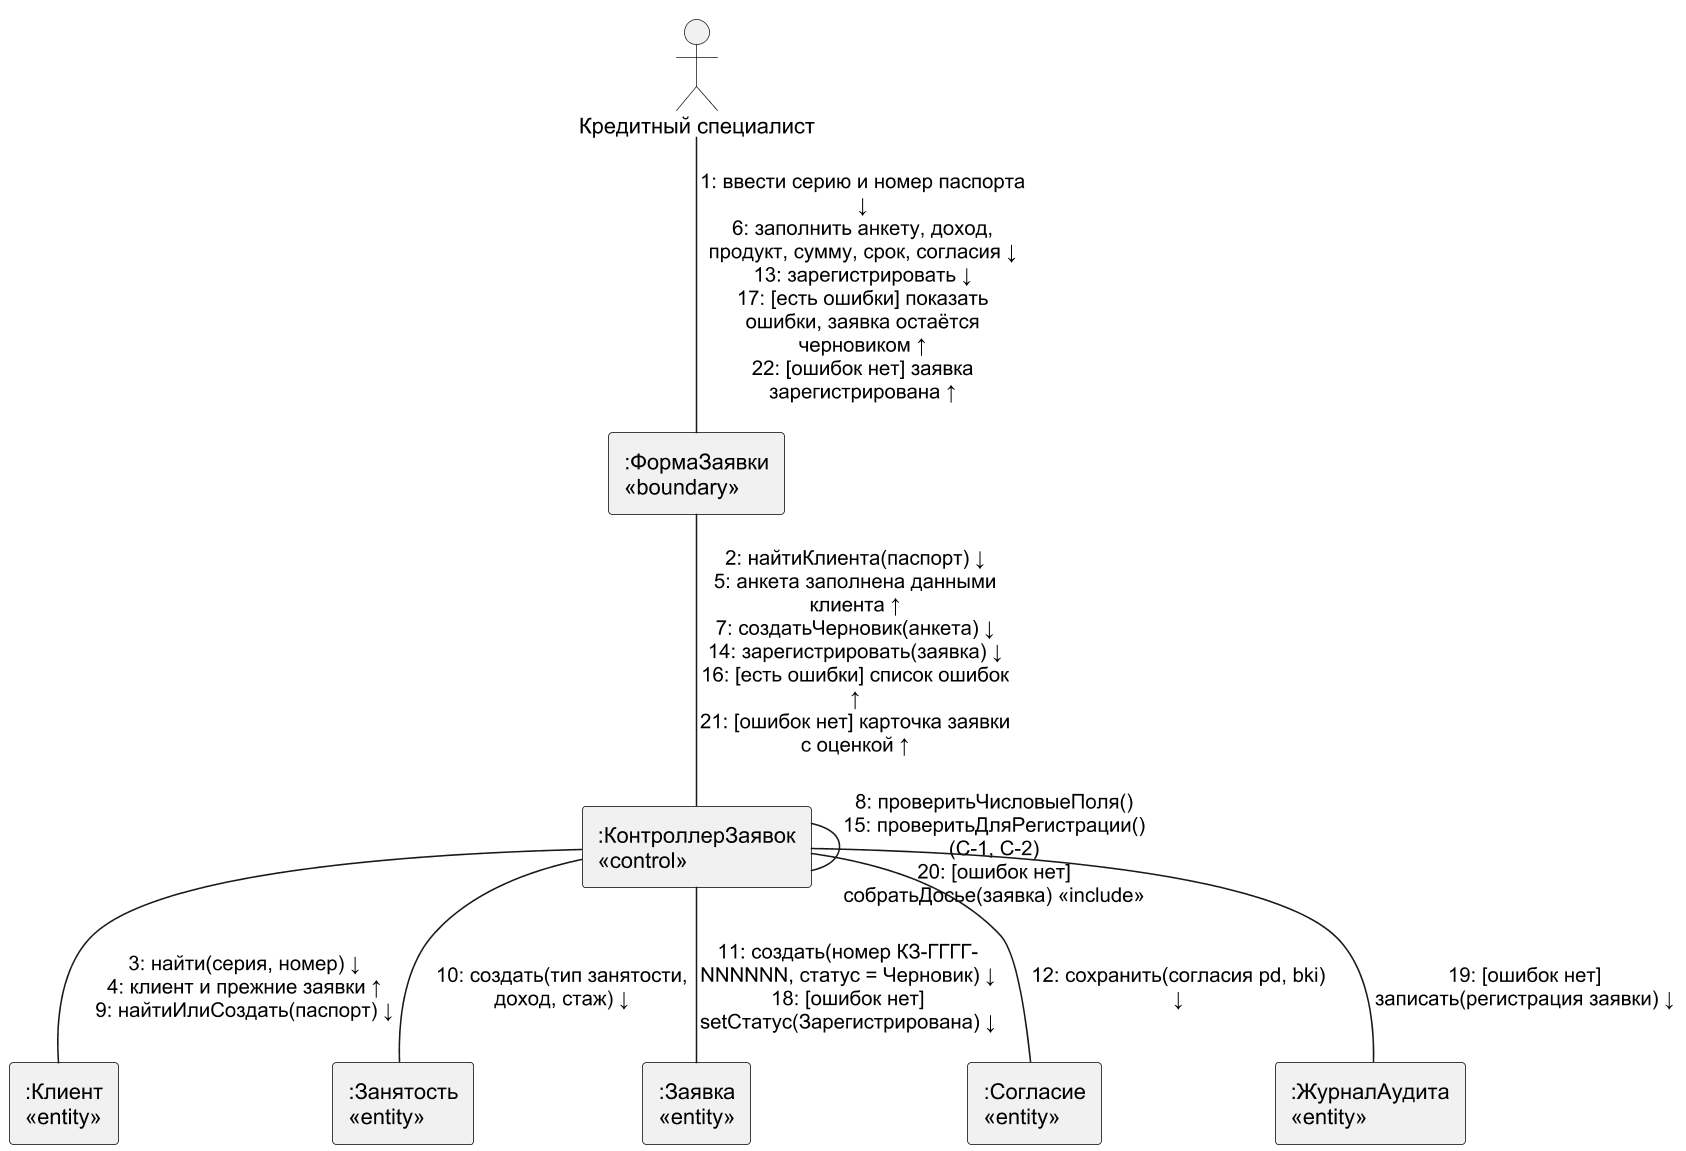

The diagram above was rendered by PlantUML. Its source (embedded in the PNG):
@startuml
!pragma layout smetana
skinparam dpi 150
skinparam defaultFontName Arial
skinparam shadowing false
skinparam monochrome true
skinparam rectangle {
 BorderColor black
}
actor "Кредитный специалист" as KS
rectangle ":ФормаЗаявки\n«boundary»" as UI
rectangle ":КонтроллерЗаявок\n«control»" as C
rectangle ":Клиент\n«entity»" as CL
rectangle ":Занятость\n«entity»" as EM
rectangle ":Заявка\n«entity»" as AP
rectangle ":Согласие\n«entity»" as CS
rectangle ":ЖурналАудита\n«entity»" as AU
KS -- UI : "1: ввести серию и номер паспорта\n↓\n6: заполнить анкету, доход,\nпродукт, сумму, срок, согласия ↓\n13: зарегистрировать ↓\n17: [есть ошибки] показать\nошибки, заявка остаётся\nчерновиком ↑\n22: [ошибок нет] заявка\nзарегистрирована ↑"
UI -- C : "2: найтиКлиента(паспорт) ↓\n5: анкета заполнена данными\nклиента ↑\n7: создатьЧерновик(анкета) ↓\n14: зарегистрировать(заявка) ↓\n16: [есть ошибки] список ошибок\n↑\n21: [ошибок нет] карточка заявки\nс оценкой ↑"
C -- CL : "3: найти(серия, номер) ↓\n4: клиент и прежние заявки ↑\n9: найтиИлиСоздать(паспорт) ↓"
C -- C : "8: проверитьЧисловыеПоля()\n15: проверитьДляРегистрации()\n(С-1, С-2)\n20: [ошибок нет]\nсобратьДосье(заявка) <<include>>"
C -- EM : "10: создать(тип занятости,\nдоход, стаж) ↓"
C -- AP : "11: создать(номер КЗ-ГГГГ-\nNNNNNN, статус = Черновик) ↓\n18: [ошибок нет]\nsetСтатус(Зарегистрирована) ↓"
C -- CS : "12: сохранить(согласия pd, bki)\n↓"
C -- AU : "19: [ошибок нет]\nзаписать(регистрация заявки) ↓"
@enduml